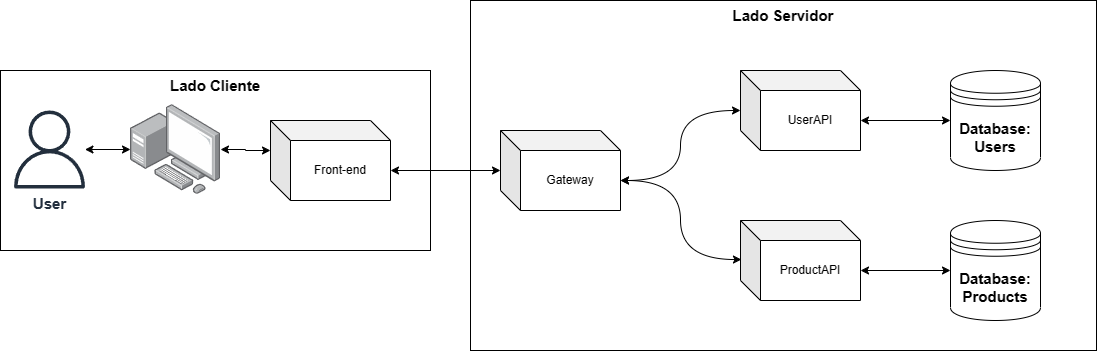

The diagram above was exported from draw.io. Its source (the exported page's mxGraphModel, read from the mxfile embedded in the PNG):
<mxGraphModel dx="2206" dy="756" grid="1" gridSize="10" guides="1" tooltips="1" connect="1" arrows="1" fold="1" page="1" pageScale="1" pageWidth="827" pageHeight="1169" math="0" shadow="0">
  <root>
    <mxCell id="0" />
    <mxCell id="1" parent="0" />
    <mxCell id="EEBlcvLp_tQKnwzYKbfz-8" value="Lado Servidor" style="rounded=0;whiteSpace=wrap;html=1;verticalAlign=top;fontStyle=1;fontSize=15;" vertex="1" parent="1">
      <mxGeometry x="390" y="160" width="626" height="350" as="geometry" />
    </mxCell>
    <mxCell id="EEBlcvLp_tQKnwzYKbfz-4" value="&lt;b&gt;&lt;font style=&quot;font-size: 15px;&quot;&gt;Lado Cliente&lt;/font&gt;&lt;/b&gt;" style="rounded=0;whiteSpace=wrap;html=1;verticalAlign=top;" vertex="1" parent="1">
      <mxGeometry x="-80" y="230" width="430" height="180" as="geometry" />
    </mxCell>
    <mxCell id="EEBlcvLp_tQKnwzYKbfz-20" style="edgeStyle=orthogonalEdgeStyle;rounded=0;orthogonalLoop=1;jettySize=auto;html=1;startArrow=classic;startFill=1;" edge="1" parent="1" source="EEBlcvLp_tQKnwzYKbfz-2" target="EEBlcvLp_tQKnwzYKbfz-18">
      <mxGeometry relative="1" as="geometry" />
    </mxCell>
    <mxCell id="EEBlcvLp_tQKnwzYKbfz-2" value="&lt;b&gt;&lt;font style=&quot;font-size: 15px;&quot;&gt;User&lt;/font&gt;&lt;/b&gt;" style="sketch=0;outlineConnect=0;fontColor=#232F3E;gradientColor=none;fillColor=#232F3D;strokeColor=none;dashed=0;verticalLabelPosition=bottom;verticalAlign=top;align=center;html=1;fontSize=12;fontStyle=0;aspect=fixed;pointerEvents=1;shape=mxgraph.aws4.user;" vertex="1" parent="1">
      <mxGeometry x="-70" y="270" width="78" height="78" as="geometry" />
    </mxCell>
    <mxCell id="EEBlcvLp_tQKnwzYKbfz-9" style="edgeStyle=orthogonalEdgeStyle;rounded=0;orthogonalLoop=1;jettySize=auto;html=1;exitX=0;exitY=0;exitDx=120;exitDy=50;exitPerimeter=0;startArrow=classic;startFill=1;" edge="1" parent="1" source="EEBlcvLp_tQKnwzYKbfz-5" target="EEBlcvLp_tQKnwzYKbfz-7">
      <mxGeometry relative="1" as="geometry" />
    </mxCell>
    <mxCell id="EEBlcvLp_tQKnwzYKbfz-5" value="Front-end" style="shape=cube;whiteSpace=wrap;html=1;boundedLbl=1;backgroundOutline=1;darkOpacity=0.05;darkOpacity2=0.1;" vertex="1" parent="1">
      <mxGeometry x="190" y="280" width="120" height="80" as="geometry" />
    </mxCell>
    <mxCell id="EEBlcvLp_tQKnwzYKbfz-12" style="edgeStyle=orthogonalEdgeStyle;rounded=0;orthogonalLoop=1;jettySize=auto;html=1;exitX=0;exitY=0;exitDx=120;exitDy=50;exitPerimeter=0;curved=1;startArrow=classic;startFill=1;" edge="1" parent="1" source="EEBlcvLp_tQKnwzYKbfz-7" target="EEBlcvLp_tQKnwzYKbfz-10">
      <mxGeometry relative="1" as="geometry" />
    </mxCell>
    <mxCell id="EEBlcvLp_tQKnwzYKbfz-13" style="edgeStyle=orthogonalEdgeStyle;rounded=0;orthogonalLoop=1;jettySize=auto;html=1;exitX=0;exitY=0;exitDx=120;exitDy=50;exitPerimeter=0;entryX=0.008;entryY=0.488;entryDx=0;entryDy=0;entryPerimeter=0;curved=1;startArrow=classic;startFill=1;" edge="1" parent="1" source="EEBlcvLp_tQKnwzYKbfz-7" target="EEBlcvLp_tQKnwzYKbfz-11">
      <mxGeometry relative="1" as="geometry" />
    </mxCell>
    <mxCell id="EEBlcvLp_tQKnwzYKbfz-7" value="Gateway" style="shape=cube;whiteSpace=wrap;html=1;boundedLbl=1;backgroundOutline=1;darkOpacity=0.05;darkOpacity2=0.1;" vertex="1" parent="1">
      <mxGeometry x="420" y="290" width="120" height="80" as="geometry" />
    </mxCell>
    <mxCell id="EEBlcvLp_tQKnwzYKbfz-17" style="edgeStyle=orthogonalEdgeStyle;rounded=0;orthogonalLoop=1;jettySize=auto;html=1;exitX=0;exitY=0;exitDx=120;exitDy=50;exitPerimeter=0;startArrow=classic;startFill=1;" edge="1" parent="1" source="EEBlcvLp_tQKnwzYKbfz-10" target="EEBlcvLp_tQKnwzYKbfz-14">
      <mxGeometry relative="1" as="geometry" />
    </mxCell>
    <mxCell id="EEBlcvLp_tQKnwzYKbfz-10" value="UserAPI" style="shape=cube;whiteSpace=wrap;html=1;boundedLbl=1;backgroundOutline=1;darkOpacity=0.05;darkOpacity2=0.1;" vertex="1" parent="1">
      <mxGeometry x="660" y="230" width="120" height="80" as="geometry" />
    </mxCell>
    <mxCell id="EEBlcvLp_tQKnwzYKbfz-16" style="edgeStyle=orthogonalEdgeStyle;rounded=0;orthogonalLoop=1;jettySize=auto;html=1;exitX=0;exitY=0;exitDx=120;exitDy=50;exitPerimeter=0;startArrow=classic;startFill=1;" edge="1" parent="1" source="EEBlcvLp_tQKnwzYKbfz-11" target="EEBlcvLp_tQKnwzYKbfz-15">
      <mxGeometry relative="1" as="geometry" />
    </mxCell>
    <mxCell id="EEBlcvLp_tQKnwzYKbfz-11" value="ProductAPI" style="shape=cube;whiteSpace=wrap;html=1;boundedLbl=1;backgroundOutline=1;darkOpacity=0.05;darkOpacity2=0.1;" vertex="1" parent="1">
      <mxGeometry x="660" y="380" width="120" height="80" as="geometry" />
    </mxCell>
    <mxCell id="EEBlcvLp_tQKnwzYKbfz-14" value="Database: Users" style="shape=datastore;whiteSpace=wrap;html=1;fontSize=15;fontStyle=1" vertex="1" parent="1">
      <mxGeometry x="870" y="230" width="90" height="100" as="geometry" />
    </mxCell>
    <mxCell id="EEBlcvLp_tQKnwzYKbfz-15" value="Database: Products" style="shape=datastore;whiteSpace=wrap;html=1;fontSize=15;fontStyle=1" vertex="1" parent="1">
      <mxGeometry x="870" y="380" width="90" height="100" as="geometry" />
    </mxCell>
    <mxCell id="EEBlcvLp_tQKnwzYKbfz-19" style="edgeStyle=orthogonalEdgeStyle;rounded=0;orthogonalLoop=1;jettySize=auto;html=1;entryX=0;entryY=0;entryDx=0;entryDy=30;entryPerimeter=0;startArrow=classic;startFill=1;" edge="1" parent="1" source="EEBlcvLp_tQKnwzYKbfz-18" target="EEBlcvLp_tQKnwzYKbfz-5">
      <mxGeometry relative="1" as="geometry" />
    </mxCell>
    <mxCell id="EEBlcvLp_tQKnwzYKbfz-18" value="" style="image;points=[];aspect=fixed;html=1;align=center;shadow=0;dashed=0;image=img/lib/allied_telesis/computer_and_terminals/Personal_Computer_with_Server.svg;" vertex="1" parent="1">
      <mxGeometry x="50" y="264" width="90" height="90" as="geometry" />
    </mxCell>
  </root>
</mxGraphModel>